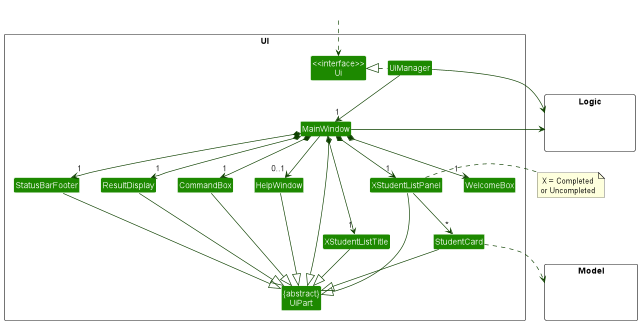

The diagram above was rendered by PlantUML. Its source (embedded in the PNG):
@startuml
!include style.puml
skinparam arrowThickness 1.1
skinparam arrowColor UI_COLOR_T4
skinparam classBackgroundColor UI_COLOR

package UI <<Rectangle>>{
Class "<<interface>>\nUi" as Ui
Class "{abstract}\nUiPart" as UiPart
Class UiManager
Class MainWindow
Class HelpWindow
Class ResultDisplay
Class XStudentListPanel
Class XStudentListTitle
Class StudentCard
Class StatusBarFooter
Class CommandBox
Class WelcomeBox
}

package Model <<Rectangle>> {
Class HiddenModel #FFFFFF
}

package Logic <<Rectangle>> {
Class HiddenLogic #FFFFFF
}

Class HiddenOutside #FFFFFF
HiddenOutside ..> Ui

UiManager .left.|> Ui
UiManager -down-> "1" MainWindow
MainWindow *-down->  "1" CommandBox
MainWindow *-down-> "1" ResultDisplay
MainWindow *-down-> "1" XStudentListPanel
MainWindow *-down-> "1" XStudentListTitle
MainWindow *-down-> "1" StatusBarFooter
MainWindow *-down-> "1" WelcomeBox
MainWindow --> "0..1" HelpWindow

XStudentListPanel -down-> "*" StudentCard

MainWindow -left-|> UiPart

ResultDisplay --|> UiPart
CommandBox --|> UiPart
XStudentListPanel --|> UiPart
XStudentListTitle --|> UiPart
StudentCard --|> UiPart
StatusBarFooter --|> UiPart
HelpWindow --|> UiPart

StudentCard ..> Model
UiManager -right-> Logic
MainWindow -left-> Logic

XStudentListPanel -[hidden]left- HelpWindow
HelpWindow -[hidden]left- CommandBox
CommandBox -[hidden]left- ResultDisplay
ResultDisplay -[hidden]left- StatusBarFooter

note right of XStudentListPanel: X = Completed\nor Uncompleted

MainWindow -[hidden]-|> UiPart
@enduml